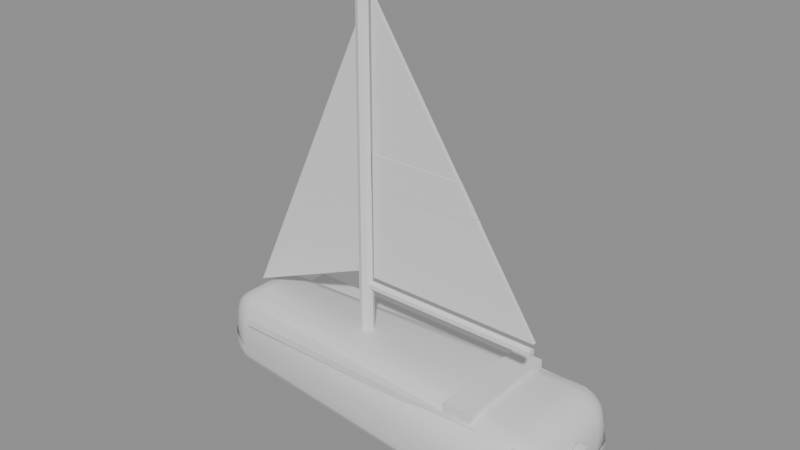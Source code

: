 # Source: lac_voilier.blend  (saved by Blender 5.3.31; exported with 4.5.12 LTS)
import bpy
from mathutils import Matrix  # noqa: F401  (used for matrix-valued properties, if any)

bpy.ops.wm.read_factory_settings(use_empty=True)
scene = bpy.context.scene
scene.name = 'Scene'

# ---- materials (node trees are filled in below, after node groups)
mat_blanc = bpy.data.materials.new('Blanc')
mat_blanc.diffuse_color = (1.0, 1.0, 1.0, 1.0)
mat_bleu = bpy.data.materials.new('Bleu')
mat_bleu.diffuse_color = (0.009021, 0.2845, 1.0, 1.0)
mat_bois = bpy.data.materials.new('Bois')
mat_bois.diffuse_color = (0.3587, 0.1636, 0.04145, 1.0)
mat_brun = bpy.data.materials.new('Brun')
mat_brun.diffuse_color = (0.1975, 0.07383, 0.01518, 1.0)
mat_creme = bpy.data.materials.new('Creme')
mat_creme.diffuse_color = (1.0, 0.8994, 0.68, 1.0)
mat_orange = bpy.data.materials.new('Orange')
mat_orange.diffuse_color = (1.0, 0.1975, 0.006585, 1.0)

# ---- material node trees
mat_blanc.use_nodes = True; mat_blanc.node_tree.nodes.clear()
_N = mat_blanc.node_tree.nodes; _L = mat_blanc.node_tree.links
n0 = _N.new('ShaderNodeBsdfPrincipled'); n0.name = 'Principled BSDF'; n0.location = (-200, 100)
n0.inputs[10].default_value = 0.005
n1 = _N.new('ShaderNodeOutputMaterial'); n1.name = 'Material Output'; n1.location = (200, 100)
_L.new(n0.outputs[0], n1.inputs[0])
n1.is_active_output = True
mat_bleu.use_nodes = True; mat_bleu.node_tree.nodes.clear()
_N = mat_bleu.node_tree.nodes; _L = mat_bleu.node_tree.links
n0 = _N.new('ShaderNodeBsdfPrincipled'); n0.name = 'Principled BSDF'; n0.location = (-200, 100)
n0.inputs[10].default_value = 0.005
n1 = _N.new('ShaderNodeOutputMaterial'); n1.name = 'Material Output'; n1.location = (200, 100)
_L.new(n0.outputs[0], n1.inputs[0])
n1.is_active_output = True
mat_bois.use_nodes = True; mat_bois.node_tree.nodes.clear()
_N = mat_bois.node_tree.nodes; _L = mat_bois.node_tree.links
n0 = _N.new('ShaderNodeBsdfPrincipled'); n0.name = 'Principled BSDF'; n0.location = (-200, 100)
n0.inputs[10].default_value = 0.005
n1 = _N.new('ShaderNodeOutputMaterial'); n1.name = 'Material Output'; n1.location = (200, 100)
_L.new(n0.outputs[0], n1.inputs[0])
n1.is_active_output = True
mat_brun.use_nodes = True; mat_brun.node_tree.nodes.clear()
_N = mat_brun.node_tree.nodes; _L = mat_brun.node_tree.links
n0 = _N.new('ShaderNodeBsdfPrincipled'); n0.name = 'Principled BSDF'; n0.location = (-200, 100)
n0.inputs[10].default_value = 0.005
n1 = _N.new('ShaderNodeOutputMaterial'); n1.name = 'Material Output'; n1.location = (200, 100)
_L.new(n0.outputs[0], n1.inputs[0])
n1.is_active_output = True
mat_creme.use_nodes = True; mat_creme.node_tree.nodes.clear()
_N = mat_creme.node_tree.nodes; _L = mat_creme.node_tree.links
n0 = _N.new('ShaderNodeBsdfPrincipled'); n0.name = 'Principled BSDF'; n0.location = (-200, 100)
n0.inputs[10].default_value = 0.005
n1 = _N.new('ShaderNodeOutputMaterial'); n1.name = 'Material Output'; n1.location = (200, 100)
_L.new(n0.outputs[0], n1.inputs[0])
n1.is_active_output = True
mat_orange.use_nodes = True; mat_orange.node_tree.nodes.clear()
_N = mat_orange.node_tree.nodes; _L = mat_orange.node_tree.links
n0 = _N.new('ShaderNodeBsdfPrincipled'); n0.name = 'Principled BSDF'; n0.location = (-200, 100)
n0.inputs[10].default_value = 0.005
n1 = _N.new('ShaderNodeOutputMaterial'); n1.name = 'Material Output'; n1.location = (200, 100)
_L.new(n0.outputs[0], n1.inputs[0])
n1.is_active_output = True

# ---- meshes
me_lac_voilier_blanc = bpy.data.meshes.new('lac_voilier_Blanc')
me_lac_voilier_blanc.from_pydata([(-6.6, -0.7731, 0.0), (-6.6, -1.812, 1.4), (-8.0, -0.72, 1.4), (-6.6, -1.032, 0.1066), (-6.6, -1.251, 0.4101), (-7.136, -0.6977, 0.1066), (-7.149, -0.9346, 0.2352), (-7.121, -1.102, 0.4812), (-7.408, -0.9924, 0.5917), (-7.136, -1.577, 1.4), (-7.59, -1.282, 1.4), (-6.6, -1.748, 0.8642), (-7.149, -1.503, 0.8508), (-7.519, -1.267, 0.8787), (-7.893, -0.7388, 0.8642), (-7.59, -0.6337, 0.4101), (-7.893, -0.9861, 1.4), (-7.765, -1.023, 0.8508), (-7.519, -0.8535, 0.4812), (-6.6, -1.812, 2.2), (-6.6, -0.9664, 3.6), (-8.0, -0.72, 2.2), (-6.6, -1.748, 2.736), (-6.6, -1.564, 3.19), (-7.136, -1.577, 2.2), (-7.149, -1.503, 2.749), (-7.121, -1.377, 3.119), (-7.408, -1.24, 3.008), (-7.136, -0.8721, 3.493), (-7.59, -0.7922, 3.19), (-6.6, -1.29, 3.493), (-7.149, -1.168, 3.365), (-7.519, -1.067, 3.119), (-7.893, -0.9861, 2.2), (-7.59, -1.282, 2.2), (-7.893, -0.7388, 2.736), (-7.765, -1.023, 2.749), (-7.519, -1.267, 2.721), (-6.6, 0.7731, 0.0), (-8.0, 0.72, 1.4), (-6.6, 1.812, 1.4), (-7.136, 0.6977, 0.1066), (-7.59, 0.6337, 0.4101), (-6.6, 1.032, 0.1066), (-7.149, 0.9346, 0.2352), (-7.519, 0.8535, 0.4812), (-7.408, 0.9924, 0.5917), (-7.893, 0.9861, 1.4), (-7.59, 1.282, 1.4), (-7.893, 0.7388, 0.8642), (-7.765, 1.023, 0.8508), (-7.519, 1.267, 0.8787), (-6.6, 1.748, 0.8642), (-6.6, 1.251, 0.4101), (-7.136, 1.577, 1.4), (-7.149, 1.503, 0.8508), (-7.121, 1.102, 0.4812), (-6.6, 0.9664, 3.6), (-6.6, 1.812, 2.2), (-8.0, 0.72, 2.2), (-6.6, 1.29, 3.493), (-6.6, 1.564, 3.19), (-7.136, 0.8721, 3.493), (-7.149, 1.168, 3.365), (-7.121, 1.377, 3.119), (-7.408, 1.24, 3.008), (-7.136, 1.577, 2.2), (-7.59, 1.282, 2.2), (-6.6, 1.748, 2.736), (-7.149, 1.503, 2.749), (-7.519, 1.267, 2.721), (-7.893, 0.7388, 2.736), (-7.59, 0.7922, 3.19), (-7.893, 0.9861, 2.2), (-7.765, 1.023, 2.749), (-7.519, 1.067, 3.119), (6.6, -1.28, 0.0), (8.0, -1.6, 1.4), (6.6, -3.0, 1.4), (7.136, -1.28, 0.1066), (7.59, -1.28, 0.4101), (6.6, -1.709, 0.1066), (7.149, -1.719, 0.2352), (7.519, -1.697, 0.4812), (7.408, -1.927, 0.5917), (7.893, -2.136, 1.4), (7.59, -2.59, 1.4), (7.893, -1.6, 0.8642), (7.765, -2.149, 0.8508), (7.519, -2.519, 0.8787), (6.6, -2.893, 0.8642), (6.6, -2.072, 0.4101), (7.136, -2.893, 1.4), (7.149, -2.765, 0.8508), (7.121, -2.015, 0.4812), (6.6, -1.6, 3.6), (6.6, -3.0, 2.2), (8.0, -1.6, 2.2), (6.6, -2.136, 3.493), (6.6, -2.59, 3.19), (7.136, -1.6, 3.493), (7.149, -2.149, 3.365), (7.121, -2.519, 3.119), (7.408, -2.408, 3.008), (7.136, -2.893, 2.2), (7.59, -2.59, 2.2), (6.6, -2.893, 2.736), (7.149, -2.765, 2.749), (7.519, -2.519, 2.721), (7.893, -1.6, 2.736), (7.59, -1.6, 3.19), (7.893, -2.136, 2.2), (7.765, -2.149, 2.749), (7.519, -2.121, 3.119), (6.6, 1.28, 0.0), (6.6, 3.0, 1.4), (8.0, 1.6, 1.4), (6.6, 1.709, 0.1066), (6.6, 2.072, 0.4101), (7.136, 1.28, 0.1066), (7.149, 1.719, 0.2352), (7.121, 2.015, 0.4812), (7.408, 1.927, 0.5917), (7.136, 2.893, 1.4), (7.59, 2.59, 1.4), (6.6, 2.893, 0.8642), (7.149, 2.765, 0.8508), (7.519, 2.519, 0.8787), (7.893, 1.6, 0.8642), (7.59, 1.28, 0.4101), (7.893, 2.136, 1.4), (7.765, 2.149, 0.8508), (7.519, 1.697, 0.4812), (6.6, 1.6, 3.6), (8.0, 1.6, 2.2), (6.6, 3.0, 2.2), (7.136, 1.6, 3.493), (7.59, 1.6, 3.19), (6.6, 2.136, 3.493), (7.149, 2.149, 3.365), (7.519, 2.121, 3.119), (7.408, 2.408, 3.008), (7.893, 2.136, 2.2), (7.59, 2.59, 2.2), (7.893, 1.6, 2.736), (7.765, 2.149, 2.749), (7.519, 2.519, 2.721), (6.6, 2.893, 2.736), (6.6, 2.59, 3.19), (7.136, 2.893, 2.2), (7.149, 2.765, 2.749), (7.121, 2.519, 3.119)], [], [(0, 6, 5), (3, 7, 6), (5, 18, 15), (6, 8, 18), (9, 11, 1), (9, 13, 12), (12, 4, 11), (13, 7, 12), (14, 16, 2), (14, 18, 17), (17, 10, 16), (17, 8, 13), (22, 24, 19), (23, 25, 22), (24, 37, 34), (25, 27, 37), (20, 31, 30), (28, 32, 31), (30, 26, 23), (31, 27, 26), (33, 35, 21), (34, 36, 33), (36, 29, 35), (37, 32, 36), (38, 44, 43), (41, 45, 44), (43, 56, 53), (44, 46, 56), (47, 49, 39), (48, 50, 47), (49, 45, 42), (50, 46, 45), (52, 54, 40), (53, 55, 52), (54, 51, 48), (56, 51, 55), (57, 63, 62), (60, 64, 63), (62, 75, 72), (63, 65, 75), (66, 68, 58), (66, 70, 69), (69, 61, 68), (69, 65, 64), (71, 73, 59), (72, 74, 71), (74, 67, 73), (75, 70, 74), (79, 81, 76), (80, 82, 79), (82, 91, 81), (82, 84, 94), (85, 87, 77), (86, 88, 85), (87, 83, 80), (88, 84, 83), (90, 92, 78), (91, 93, 90), (93, 86, 92), (94, 89, 93), (98, 100, 95), (99, 101, 98), (101, 110, 100), (101, 103, 113), (104, 106, 96), (105, 107, 104), (107, 99, 106), (107, 103, 102), (109, 111, 97), (110, 112, 109), (112, 105, 111), (112, 103, 108), (117, 119, 114), (118, 120, 117), (120, 129, 119), (120, 122, 132), (123, 125, 115), (124, 126, 123), (126, 118, 125), (127, 121, 126), (128, 130, 116), (128, 132, 131), (131, 124, 130), (131, 122, 127), (136, 138, 133), (137, 139, 136), (139, 148, 138), (139, 141, 151), (142, 144, 134), (143, 145, 142), (145, 137, 144), (145, 141, 140), (147, 149, 135), (148, 150, 147), (150, 143, 149), (150, 141, 146), (0, 41, 38), (41, 15, 42), (15, 49, 42), (14, 39, 49), (19, 9, 1), (24, 10, 9), (34, 16, 10), (16, 21, 2), (57, 28, 20), (62, 29, 28), (72, 35, 29), (35, 59, 21), (40, 66, 58), (54, 67, 66), (67, 47, 73), (47, 59, 73), (114, 43, 117), (117, 53, 118), (118, 52, 125), (125, 40, 115), (133, 60, 57), (138, 61, 60), (148, 68, 61), (147, 58, 68), (116, 142, 134), (130, 143, 142), (124, 149, 143), (123, 135, 149), (76, 119, 79), (119, 80, 79), (129, 87, 80), (128, 77, 87), (95, 136, 133), (136, 110, 137), (110, 144, 137), (109, 134, 144), (78, 104, 96), (92, 105, 104), (86, 111, 105), (85, 97, 111), (76, 3, 0), (81, 4, 3), (91, 11, 4), (90, 1, 11), (95, 30, 98), (98, 23, 99), (99, 22, 106), (106, 19, 96), (114, 0, 38), (21, 39, 2), (96, 1, 78), (57, 95, 133), (58, 115, 40), (134, 77, 116), (0, 3, 6), (3, 4, 7), (5, 6, 18), (6, 7, 8), (9, 12, 11), (9, 10, 13), (12, 7, 4), (13, 8, 7), (14, 17, 16), (14, 15, 18), (17, 13, 10), (17, 18, 8), (22, 25, 24), (23, 26, 25), (24, 25, 37), (25, 26, 27), (20, 28, 31), (28, 29, 32), (30, 31, 26), (31, 32, 27), (33, 36, 35), (34, 37, 36), (36, 32, 29), (37, 27, 32), (38, 41, 44), (41, 42, 45), (43, 44, 56), (44, 45, 46), (47, 50, 49), (48, 51, 50), (49, 50, 45), (50, 51, 46), (52, 55, 54), (53, 56, 55), (54, 55, 51), (56, 46, 51), (57, 60, 63), (60, 61, 64), (62, 63, 75), (63, 64, 65), (66, 69, 68), (66, 67, 70), (69, 64, 61), (69, 70, 65), (71, 74, 73), (72, 75, 74), (74, 70, 67), (75, 65, 70), (79, 82, 81), (80, 83, 82), (82, 94, 91), (82, 83, 84), (85, 88, 87), (86, 89, 88), (87, 88, 83), (88, 89, 84), (90, 93, 92), (91, 94, 93), (93, 89, 86), (94, 84, 89), (98, 101, 100), (99, 102, 101), (101, 113, 110), (101, 102, 103), (104, 107, 106), (105, 108, 107), (107, 102, 99), (107, 108, 103), (109, 112, 111), (110, 113, 112), (112, 108, 105), (112, 113, 103), (117, 120, 119), (118, 121, 120), (120, 132, 129), (120, 121, 122), (123, 126, 125), (124, 127, 126), (126, 121, 118), (127, 122, 121), (128, 131, 130), (128, 129, 132), (131, 127, 124), (131, 132, 122), (136, 139, 138), (137, 140, 139), (139, 151, 148), (139, 140, 141), (142, 145, 144), (143, 146, 145), (145, 140, 137), (145, 146, 141), (147, 150, 149), (148, 151, 150), (150, 146, 143), (150, 151, 141), (0, 5, 41), (41, 5, 15), (15, 14, 49), (14, 2, 39), (19, 24, 9), (24, 34, 10), (34, 33, 16), (16, 33, 21), (57, 62, 28), (62, 72, 29), (72, 71, 35), (35, 71, 59), (40, 54, 66), (54, 48, 67), (67, 48, 47), (47, 39, 59), (114, 38, 43), (117, 43, 53), (118, 53, 52), (125, 52, 40), (133, 138, 60), (138, 148, 61), (148, 147, 68), (147, 135, 58), (116, 130, 142), (130, 124, 143), (124, 123, 149), (123, 115, 135), (76, 114, 119), (119, 129, 80), (129, 128, 87), (128, 116, 77), (95, 100, 136), (136, 100, 110), (110, 109, 144), (109, 97, 134), (78, 92, 104), (92, 86, 105), (86, 85, 111), (85, 77, 97), (76, 81, 3), (81, 91, 4), (91, 90, 11), (90, 78, 1), (95, 20, 30), (98, 30, 23), (99, 23, 22), (106, 22, 19), (114, 76, 0), (21, 59, 39), (96, 19, 1), (57, 20, 95), (58, 135, 115), (134, 97, 77)])
me_lac_voilier_blanc.polygons.foreach_set('use_smooth', [True] * 300)
me_lac_voilier_blanc.materials.append(mat_blanc)
me_lac_voilier_blanc.update()
me_lac_voilier_bleu = bpy.data.meshes.new('lac_voilier_Bleu')
me_lac_voilier_bleu.from_pydata([(-7.704, 1.302, 1.55), (-7.243, 1.601, 1.55), (-6.699, 1.839, 1.55), (-8.12, -0.7308, 1.55), (-8.012, -1.001, 1.55), (-7.704, -1.302, 1.55), (-7.243, -1.601, 1.55), (-6.699, -1.839, 1.55), (-6.699, -1.839, 1.4), (-8.12, -0.7308, 1.4), (-7.243, -1.601, 1.4), (-7.704, -1.302, 1.4), (-8.012, -1.001, 1.4), (-6.699, -1.796, 1.05), (-7.251, -1.553, 1.05), (-7.655, -1.291, 1.05), (-8.049, -0.7432, 1.05), (-7.929, -1.025, 1.05), (-8.049, 0.7432, 1.05), (-7.929, 1.025, 1.05), (-7.655, 1.291, 1.05), (-6.699, 1.796, 1.05), (-7.251, 1.553, 1.05), (8.049, -1.624, 1.05), (7.929, -2.176, 1.05), (7.655, -2.58, 1.05), (6.699, -2.974, 1.05), (7.251, -2.854, 1.05), (6.699, 2.974, 1.05), (7.251, 2.854, 1.05), (7.655, 2.58, 1.05), (8.049, 1.624, 1.05), (-8.12, 0.7308, 1.4), (-6.699, 1.839, 1.4), (-8.012, 1.001, 1.4), (-7.704, 1.302, 1.4), (-7.243, 1.601, 1.4), (7.929, 2.176, 1.05), (8.12, -1.624, 1.4), (6.699, -3.045, 1.4), (8.012, -2.168, 1.4), (7.704, -2.629, 1.4), (7.243, -2.937, 1.4), (6.699, 3.045, 1.4), (8.12, 1.624, 1.4), (7.243, 2.937, 1.4), (7.704, 2.629, 1.4), (8.012, 2.168, 1.4), (-8.012, 1.001, 1.55), (-8.12, 0.7308, 1.55), (8.12, 1.624, 1.55), (8.012, 2.168, 1.55), (7.704, 2.629, 1.55), (7.243, 2.937, 1.55), (6.699, 3.045, 1.55), (6.699, -3.045, 1.55), (7.243, -2.937, 1.55), (7.704, -2.629, 1.55), (8.012, -2.168, 1.55), (8.12, -1.624, 1.55)], [], [(37, 46, 47), (46, 29, 45), (16, 12, 9), (26, 42, 39), (41, 24, 40), (45, 28, 43), (27, 41, 42), (36, 20, 35), (34, 18, 32), (35, 19, 34), (10, 13, 8), (18, 9, 32), (31, 47, 44), (21, 36, 33), (40, 23, 38), (10, 15, 14), (33, 1, 2), (36, 0, 1), (35, 48, 0), (34, 49, 48), (28, 33, 43), (50, 47, 51), (47, 52, 51), (46, 53, 52), (45, 54, 53), (31, 38, 23), (39, 56, 55), (42, 57, 56), (41, 58, 57), (40, 59, 58), (26, 8, 13), (17, 11, 12), (50, 38, 44), (2, 43, 33), (3, 32, 9), (12, 3, 9), (5, 12, 11), (6, 11, 10), (7, 10, 8), (55, 8, 39), (37, 30, 46), (46, 30, 29), (16, 17, 12), (26, 27, 42), (41, 25, 24), (45, 29, 28), (27, 25, 41), (36, 22, 20), (34, 19, 18), (35, 20, 19), (10, 14, 13), (18, 16, 9), (31, 37, 47), (21, 22, 36), (40, 24, 23), (10, 11, 15), (33, 36, 1), (36, 35, 0), (35, 34, 48), (34, 32, 49), (28, 21, 33), (50, 44, 47), (47, 46, 52), (46, 45, 53), (45, 43, 54), (31, 44, 38), (39, 42, 56), (42, 41, 57), (41, 40, 58), (40, 38, 59), (26, 39, 8), (17, 15, 11), (50, 59, 38), (2, 54, 43), (3, 49, 32), (12, 4, 3), (5, 4, 12), (6, 5, 11), (7, 6, 10), (55, 7, 8)])
me_lac_voilier_bleu.polygons.foreach_set('use_smooth', [True] * 80)
me_lac_voilier_bleu.materials.append(mat_bleu)
me_lac_voilier_bleu.update()
me_lac_voilier_bois = bpy.data.meshes.new('lac_voilier_Bois')
me_lac_voilier_bois.from_pydata([(-6.0, -2.3, 3.05), (-6.0, -2.3, 3.35), (-6.0, 2.3, 3.05), (-6.0, 2.3, 3.35), (7.0, -2.3, 3.05), (7.0, -2.3, 3.35), (7.0, 2.3, 3.05), (7.0, 2.3, 3.35), (3.9, -2.2, 3.4), (3.9, -2.2, 3.8), (3.9, 2.2, 3.4), (3.9, 2.2, 3.8), (5.1, -2.2, 3.4), (5.1, -2.2, 3.8), (5.1, 2.2, 3.4), (5.1, 2.2, 3.8)], [], [(1, 2, 0), (3, 6, 2), (7, 4, 6), (5, 0, 4), (6, 0, 2), (3, 5, 7), (9, 10, 8), (11, 14, 10), (15, 12, 14), (13, 8, 12), (14, 8, 10), (11, 13, 15), (1, 3, 2), (3, 7, 6), (7, 5, 4), (5, 1, 0), (6, 4, 0), (3, 1, 5), (9, 11, 10), (11, 15, 14), (15, 13, 12), (13, 9, 8), (14, 12, 8), (11, 9, 13)])
me_lac_voilier_bois.materials.append(mat_bois)
me_lac_voilier_bois.update()
me_lac_voilier_brun = bpy.data.meshes.new('lac_voilier_Brun')
me_lac_voilier_brun.from_pydata([(-1.5, 0.3, 3.2), (-1.5, 0.25, 17.2), (-1.288, 0.2121, 3.2), (-1.323, 0.1768, 17.2), (-1.2, 0.0, 3.2), (-1.25, 0.0, 17.2), (-1.288, -0.2121, 3.2), (-1.323, -0.1768, 17.2), (-1.5, -0.3, 3.2), (-1.5, -0.25, 17.2), (-1.712, -0.2121, 3.2), (-1.677, -0.1768, 17.2), (-1.8, 0.0, 3.2), (-1.75, 0.0, 17.2), (-1.712, 0.2121, 3.2), (-1.677, 0.1768, 17.2), (-1.5, 2.146e-08, 5.78), (6.0, 2.146e-08, 5.78), (-1.5, 0.1559, 5.69), (6.0, 0.1559, 5.69), (-1.5, 0.1559, 5.51), (6.0, 0.1559, 5.51), (-1.5, -2.146e-08, 5.42), (6.0, -2.146e-08, 5.42), (-1.5, -0.1559, 5.51), (6.0, -0.1559, 5.51), (-1.5, -0.1559, 5.69), (6.0, -0.1559, 5.69), (8.0, -0.15, 0.1), (8.0, -0.15, 2.7), (8.0, 0.15, 0.1), (8.0, 0.15, 2.7), (8.4, -0.15, 0.1), (8.4, -0.15, 2.7), (8.4, 0.15, 0.1), (8.4, 0.15, 2.7)], [], [(1, 2, 0), (3, 4, 2), (5, 6, 4), (7, 8, 6), (9, 10, 8), (11, 12, 10), (7, 5, 13), (13, 14, 12), (15, 0, 14), (6, 10, 14), (17, 18, 16), (19, 20, 18), (21, 22, 20), (23, 24, 22), (23, 21, 17), (25, 26, 24), (27, 16, 26), (22, 24, 26), (29, 30, 28), (31, 34, 30), (35, 32, 34), (33, 28, 32), (34, 28, 30), (31, 33, 35), (1, 3, 2), (3, 5, 4), (5, 7, 6), (7, 9, 8), (9, 11, 10), (11, 13, 12), (5, 3, 1), (1, 15, 5), (15, 13, 5), (13, 11, 9), (9, 7, 13), (13, 15, 14), (15, 1, 0), (14, 0, 2), (2, 4, 6), (6, 8, 10), (10, 12, 14), (14, 2, 6), (17, 19, 18), (19, 21, 20), (21, 23, 22), (23, 25, 24), (21, 19, 17), (17, 27, 25), (25, 23, 17), (25, 27, 26), (27, 17, 16), (26, 16, 22), (16, 18, 22), (18, 20, 22), (29, 31, 30), (31, 35, 34), (35, 33, 32), (33, 29, 28), (34, 32, 28), (31, 29, 33)])
me_lac_voilier_brun.materials.append(mat_brun)
me_lac_voilier_brun.update()
me_lac_voilier_voile_creme = bpy.data.meshes.new('lac_voilier_Voile_Creme')
me_lac_voilier_voile_creme.from_pydata([(-1.2, 0.075, 5.9), (6.0, 0.075, 5.9), (-1.2, 0.075, 16.8), (-1.2, 0.225, 5.9), (6.0, 0.225, 5.9), (-1.2, 0.225, 16.8), (-1.8, 0.075, 15.8), (-1.8, 0.075, 6.0), (-7.4, 0.075, 3.6), (-1.8, 0.225, 15.8), (-1.8, 0.225, 6.0), (-7.4, 0.225, 3.6)], [], [(0, 1, 2), (5, 4, 3), (3, 1, 0), (4, 2, 1), (5, 0, 2), (6, 8, 7), (11, 9, 10), (7, 9, 6), (8, 10, 7), (6, 11, 8), (3, 4, 1), (4, 5, 2), (5, 3, 0), (7, 10, 9), (8, 11, 10), (6, 9, 11)])
me_lac_voilier_voile_creme.materials.append(mat_creme)
me_lac_voilier_voile_creme.update()
me_lac_voilier_voile_orange = bpy.data.meshes.new('lac_voilier_Voile_Orange')
me_lac_voilier_voile_orange.from_pydata([(-1.2, 0.06, 9.6), (3.556, 0.06, 9.6), (2.631, 0.06, 11.0), (-1.2, 0.06, 11.0), (-1.2, 0.24, 9.6), (3.556, 0.24, 9.6), (2.631, 0.24, 11.0), (-1.2, 0.24, 11.0)], [], [(0, 2, 3), (6, 4, 7), (4, 1, 0), (5, 2, 1), (6, 3, 2), (7, 0, 3), (0, 1, 2), (6, 5, 4), (4, 5, 1), (5, 6, 2), (6, 7, 3), (7, 4, 0)])
me_lac_voilier_voile_orange.materials.append(mat_orange)
me_lac_voilier_voile_orange.update()

# ---- objects
ob_lac_voilier_blanc = bpy.data.objects.new('lac_voilier_Blanc', me_lac_voilier_blanc)
ob_lac_voilier_bleu = bpy.data.objects.new('lac_voilier_Bleu', me_lac_voilier_bleu)
ob_lac_voilier_bois = bpy.data.objects.new('lac_voilier_Bois', me_lac_voilier_bois)
ob_lac_voilier_brun = bpy.data.objects.new('lac_voilier_Brun', me_lac_voilier_brun)
ob_lac_voilier_voile_creme = bpy.data.objects.new('lac_voilier_Voile_Creme', me_lac_voilier_voile_creme)
ob_lac_voilier_voile_orange = bpy.data.objects.new('lac_voilier_Voile_Orange', me_lac_voilier_voile_orange)

# ---- transforms, parenting, visibility, modifiers, constraints
ob_lac_voilier_blanc.location = (0.0, 0.0, 0.0)
ob_lac_voilier_bleu.location = (0.0, 0.0, 0.0)
ob_lac_voilier_bois.location = (0.0, 0.0, 0.0)
ob_lac_voilier_brun.location = (0.0, 0.0, 0.0)
ob_lac_voilier_voile_creme.location = (0.0, 0.0, 0.0)
ob_lac_voilier_voile_orange.location = (0.0, 0.0, 0.0)

# ---- collection membership
scene.collection.objects.link(ob_lac_voilier_blanc)
scene.collection.objects.link(ob_lac_voilier_bleu)
scene.collection.objects.link(ob_lac_voilier_bois)
scene.collection.objects.link(ob_lac_voilier_brun)
scene.collection.objects.link(ob_lac_voilier_voile_creme)
scene.collection.objects.link(ob_lac_voilier_voile_orange)

# ---- scene / render settings (as saved in the file)
scene.frame_start = 1; scene.frame_end = 250; scene.frame_set(1)
scene.render.engine = 'BLENDER_EEVEE_NEXT'
scene.render.bake_bias = 0.0
scene.render.bake_samples = 0
scene.render.compositor_device = 'GPU'
scene.eevee.use_volume_custom_range = False
scene.eevee.fast_gi_thickness_near = 0.1
scene.eevee.fast_gi_thickness_far = 0.0
scene.eevee.ray_tracing_options.screen_trace_thickness = 0.1
bpy.context.view_layer.update()

# ---- added for rendering (the .blend has no active camera and no usable light): camera, sun + grey world if the file has none
cam_auto = bpy.data.cameras.new('AutoCamera')
cam_auto.lens = 50.0
cam_auto.sensor_width = 36.0
cam_auto.clip_end = 1000.0
ob_auto_camera = bpy.data.objects.new('AutoCamera', cam_auto)
scene.collection.objects.link(ob_auto_camera)
ob_auto_camera.location = (22.9133, -27.3279, 26.8186)
ob_auto_camera.rotation_euler = (1.09748, -7.21219e-08, 0.694738)
scene.camera = ob_auto_camera
light_auto_sun = bpy.data.lights.new('AutoSun', 'SUN')
light_auto_sun.energy = 3.0
light_auto_sun.angle = 0.0523599
ob_auto_sun = bpy.data.objects.new('AutoSun', light_auto_sun)
scene.collection.objects.link(ob_auto_sun)
ob_auto_sun.rotation_euler = (0.872665, 0.174533, 0.523599)
if scene.world is None:
    world_auto = bpy.data.worlds.new('AutoWorld')
    world_auto.color = (0.3, 0.3, 0.3)
    scene.world = world_auto
bpy.context.view_layer.update()
